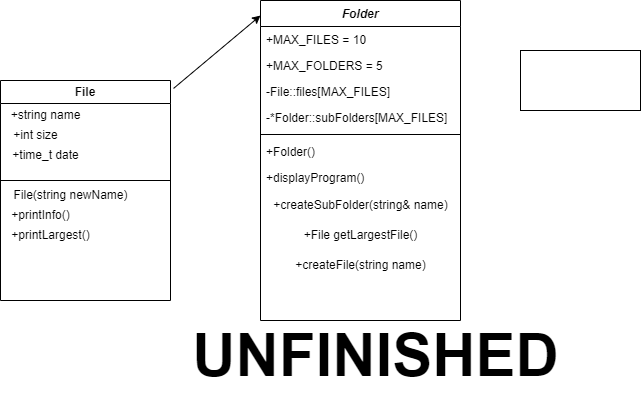

The diagram above was exported from draw.io. Its source (the exported page's mxGraphModel, read from the mxfile embedded in the PNG):
<mxGraphModel dx="1434" dy="772" grid="1" gridSize="10" guides="1" tooltips="1" connect="1" arrows="1" fold="1" page="1" pageScale="1" pageWidth="827" pageHeight="1169" math="0" shadow="0">
  <root>
    <mxCell id="WIyWlLk6GJQsqaUBKTNV-0" />
    <mxCell id="WIyWlLk6GJQsqaUBKTNV-1" parent="WIyWlLk6GJQsqaUBKTNV-0" />
    <mxCell id="zkfFHV4jXpPFQw0GAbJ--0" value="Folder" style="swimlane;fontStyle=3;align=center;verticalAlign=top;childLayout=stackLayout;horizontal=1;startSize=26;horizontalStack=0;resizeParent=1;resizeLast=0;collapsible=1;marginBottom=0;rounded=0;shadow=0;strokeWidth=1;" parent="WIyWlLk6GJQsqaUBKTNV-1" vertex="1">
      <mxGeometry x="280" y="40" width="200" height="320" as="geometry">
        <mxRectangle x="230" y="140" width="160" height="26" as="alternateBounds" />
      </mxGeometry>
    </mxCell>
    <mxCell id="zkfFHV4jXpPFQw0GAbJ--5" value="+MAX_FILES = 10&#10;&#10;" style="text;align=left;verticalAlign=top;spacingLeft=4;spacingRight=4;overflow=hidden;rotatable=0;points=[[0,0.5],[1,0.5]];portConstraint=eastwest;" parent="zkfFHV4jXpPFQw0GAbJ--0" vertex="1">
      <mxGeometry y="26" width="200" height="26" as="geometry" />
    </mxCell>
    <mxCell id="kw8KQgPkPd7Cfq0OmHHe-11" value="+MAX_FOLDERS = 5&#10;" style="text;align=left;verticalAlign=top;spacingLeft=4;spacingRight=4;overflow=hidden;rotatable=0;points=[[0,0.5],[1,0.5]];portConstraint=eastwest;" vertex="1" parent="zkfFHV4jXpPFQw0GAbJ--0">
      <mxGeometry y="52" width="200" height="26" as="geometry" />
    </mxCell>
    <mxCell id="kw8KQgPkPd7Cfq0OmHHe-12" value="-File::files[MAX_FILES]" style="text;align=left;verticalAlign=top;spacingLeft=4;spacingRight=4;overflow=hidden;rotatable=0;points=[[0,0.5],[1,0.5]];portConstraint=eastwest;" vertex="1" parent="zkfFHV4jXpPFQw0GAbJ--0">
      <mxGeometry y="78" width="200" height="26" as="geometry" />
    </mxCell>
    <mxCell id="kw8KQgPkPd7Cfq0OmHHe-18" value="-*Folder::subFolders[MAX_FILES]" style="text;align=left;verticalAlign=top;spacingLeft=4;spacingRight=4;overflow=hidden;rotatable=0;points=[[0,0.5],[1,0.5]];portConstraint=eastwest;" vertex="1" parent="zkfFHV4jXpPFQw0GAbJ--0">
      <mxGeometry y="104" width="200" height="26" as="geometry" />
    </mxCell>
    <mxCell id="zkfFHV4jXpPFQw0GAbJ--4" value="" style="line;html=1;strokeWidth=1;align=left;verticalAlign=middle;spacingTop=-1;spacingLeft=3;spacingRight=3;rotatable=0;labelPosition=right;points=[];portConstraint=eastwest;" parent="zkfFHV4jXpPFQw0GAbJ--0" vertex="1">
      <mxGeometry y="130" width="200" height="8" as="geometry" />
    </mxCell>
    <mxCell id="zkfFHV4jXpPFQw0GAbJ--2" value="+Folder()" style="text;align=left;verticalAlign=top;spacingLeft=4;spacingRight=4;overflow=hidden;rotatable=0;points=[[0,0.5],[1,0.5]];portConstraint=eastwest;rounded=0;shadow=0;html=0;" parent="zkfFHV4jXpPFQw0GAbJ--0" vertex="1">
      <mxGeometry y="138" width="200" height="26" as="geometry" />
    </mxCell>
    <mxCell id="zkfFHV4jXpPFQw0GAbJ--1" value="+displayProgram()" style="text;align=left;verticalAlign=top;spacingLeft=4;spacingRight=4;overflow=hidden;rotatable=0;points=[[0,0.5],[1,0.5]];portConstraint=eastwest;" parent="zkfFHV4jXpPFQw0GAbJ--0" vertex="1">
      <mxGeometry y="164" width="200" height="26" as="geometry" />
    </mxCell>
    <mxCell id="kw8KQgPkPd7Cfq0OmHHe-14" value="+createSubFolder(string&amp;amp; name)" style="text;html=1;align=center;verticalAlign=middle;resizable=0;points=[];autosize=1;strokeColor=none;fillColor=none;" vertex="1" parent="zkfFHV4jXpPFQw0GAbJ--0">
      <mxGeometry y="190" width="200" height="30" as="geometry" />
    </mxCell>
    <mxCell id="kw8KQgPkPd7Cfq0OmHHe-19" value="+File getLargestFile()" style="text;html=1;align=center;verticalAlign=middle;resizable=0;points=[];autosize=1;strokeColor=none;fillColor=none;" vertex="1" parent="zkfFHV4jXpPFQw0GAbJ--0">
      <mxGeometry y="220" width="200" height="30" as="geometry" />
    </mxCell>
    <mxCell id="kw8KQgPkPd7Cfq0OmHHe-21" value="+createFile(string name)" style="text;html=1;align=center;verticalAlign=middle;resizable=0;points=[];autosize=1;strokeColor=none;fillColor=none;" vertex="1" parent="zkfFHV4jXpPFQw0GAbJ--0">
      <mxGeometry y="250" width="200" height="30" as="geometry" />
    </mxCell>
    <mxCell id="kw8KQgPkPd7Cfq0OmHHe-1" value="File" style="swimlane;whiteSpace=wrap;html=1;" vertex="1" parent="WIyWlLk6GJQsqaUBKTNV-1">
      <mxGeometry x="20" y="120" width="170" height="220" as="geometry" />
    </mxCell>
    <mxCell id="kw8KQgPkPd7Cfq0OmHHe-4" value="+printInfo()" style="text;html=1;align=center;verticalAlign=middle;resizable=0;points=[];autosize=1;strokeColor=none;fillColor=none;" vertex="1" parent="kw8KQgPkPd7Cfq0OmHHe-1">
      <mxGeometry y="120" width="80" height="30" as="geometry" />
    </mxCell>
    <mxCell id="kw8KQgPkPd7Cfq0OmHHe-5" value="" style="endArrow=none;html=1;rounded=0;" edge="1" parent="kw8KQgPkPd7Cfq0OmHHe-1">
      <mxGeometry width="50" height="50" relative="1" as="geometry">
        <mxPoint y="100" as="sourcePoint" />
        <mxPoint x="170" y="100" as="targetPoint" />
      </mxGeometry>
    </mxCell>
    <mxCell id="kw8KQgPkPd7Cfq0OmHHe-6" value="+string name" style="text;html=1;align=center;verticalAlign=middle;resizable=0;points=[];autosize=1;strokeColor=none;fillColor=none;" vertex="1" parent="kw8KQgPkPd7Cfq0OmHHe-1">
      <mxGeometry y="20" width="90" height="30" as="geometry" />
    </mxCell>
    <mxCell id="kw8KQgPkPd7Cfq0OmHHe-7" value="+int size" style="text;html=1;align=center;verticalAlign=middle;resizable=0;points=[];autosize=1;strokeColor=none;fillColor=none;" vertex="1" parent="kw8KQgPkPd7Cfq0OmHHe-1">
      <mxGeometry y="40" width="70" height="30" as="geometry" />
    </mxCell>
    <mxCell id="kw8KQgPkPd7Cfq0OmHHe-15" value="+printLargest()" style="text;html=1;align=center;verticalAlign=middle;resizable=0;points=[];autosize=1;strokeColor=none;fillColor=none;" vertex="1" parent="kw8KQgPkPd7Cfq0OmHHe-1">
      <mxGeometry y="140" width="100" height="30" as="geometry" />
    </mxCell>
    <mxCell id="kw8KQgPkPd7Cfq0OmHHe-16" value="File(string newName)" style="text;html=1;align=center;verticalAlign=middle;resizable=0;points=[];autosize=1;strokeColor=none;fillColor=none;" vertex="1" parent="kw8KQgPkPd7Cfq0OmHHe-1">
      <mxGeometry y="100" width="140" height="30" as="geometry" />
    </mxCell>
    <mxCell id="kw8KQgPkPd7Cfq0OmHHe-17" value="+time_t date" style="text;html=1;align=center;verticalAlign=middle;resizable=0;points=[];autosize=1;strokeColor=none;fillColor=none;" vertex="1" parent="kw8KQgPkPd7Cfq0OmHHe-1">
      <mxGeometry y="60" width="90" height="30" as="geometry" />
    </mxCell>
    <mxCell id="kw8KQgPkPd7Cfq0OmHHe-10" value="" style="whiteSpace=wrap;html=1;" vertex="1" parent="WIyWlLk6GJQsqaUBKTNV-1">
      <mxGeometry x="540" y="90" width="120" height="60" as="geometry" />
    </mxCell>
    <mxCell id="kw8KQgPkPd7Cfq0OmHHe-13" value="&lt;b&gt;&lt;font style=&quot;font-size: 60px;&quot;&gt;UNFINISHED&lt;/font&gt;&lt;/b&gt;" style="text;html=1;align=center;verticalAlign=middle;resizable=0;points=[];autosize=1;strokeColor=none;fillColor=none;" vertex="1" parent="WIyWlLk6GJQsqaUBKTNV-1">
      <mxGeometry x="200" y="350" width="390" height="90" as="geometry" />
    </mxCell>
    <mxCell id="kw8KQgPkPd7Cfq0OmHHe-20" value="" style="edgeStyle=none;orthogonalLoop=1;jettySize=auto;html=1;rounded=0;exitX=1.018;exitY=0.036;exitDx=0;exitDy=0;exitPerimeter=0;entryX=0;entryY=0.047;entryDx=0;entryDy=0;entryPerimeter=0;" edge="1" parent="WIyWlLk6GJQsqaUBKTNV-1" source="kw8KQgPkPd7Cfq0OmHHe-1" target="zkfFHV4jXpPFQw0GAbJ--0">
      <mxGeometry width="100" relative="1" as="geometry">
        <mxPoint x="170" y="140" as="sourcePoint" />
        <mxPoint x="270" y="140" as="targetPoint" />
        <Array as="points" />
      </mxGeometry>
    </mxCell>
  </root>
</mxGraphModel>